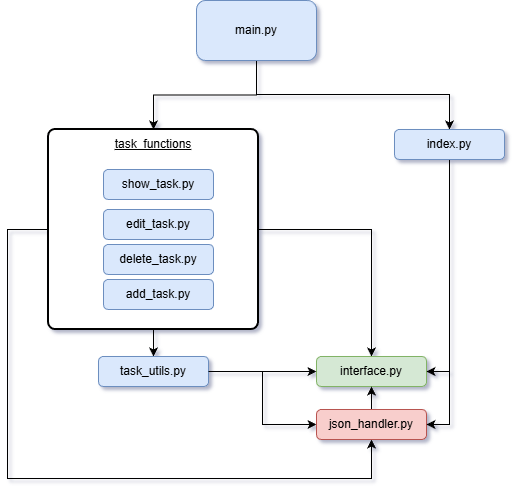

The diagram above was exported from draw.io. Its source (the exported page's mxGraphModel, read from the mxfile embedded in the PNG):
<mxGraphModel dx="788" dy="527" grid="0" gridSize="10" guides="1" tooltips="1" connect="1" arrows="1" fold="1" page="1" pageScale="1" pageWidth="827" pageHeight="1169" math="0" shadow="0">
  <root>
    <mxCell id="0" />
    <mxCell id="1" parent="0" />
    <mxCell id="a4fGQ9cHlvzaPHOrak6m-9" edge="1" parent="1" source="a4fGQ9cHlvzaPHOrak6m-1" style="edgeStyle=orthogonalEdgeStyle;rounded=0;orthogonalLoop=1;jettySize=auto;html=1;" target="a4fGQ9cHlvzaPHOrak6m-2">
      <mxGeometry relative="1" as="geometry" />
    </mxCell>
    <mxCell id="a4fGQ9cHlvzaPHOrak6m-14" edge="1" parent="1" source="a4fGQ9cHlvzaPHOrak6m-1" style="edgeStyle=orthogonalEdgeStyle;rounded=0;orthogonalLoop=1;jettySize=auto;html=1;entryX=0.5;entryY=0;entryDx=0;entryDy=0;" target="a4fGQ9cHlvzaPHOrak6m-13">
      <mxGeometry relative="1" as="geometry">
        <Array as="points">
          <mxPoint x="433" y="175" />
          <mxPoint x="626" y="175" />
        </Array>
      </mxGeometry>
    </mxCell>
    <mxCell id="a4fGQ9cHlvzaPHOrak6m-1" parent="1" style="rounded=1;whiteSpace=wrap;html=1;fillColor=#dae8fc;strokeColor=#6c8ebf;" value="main.py" vertex="1">
      <mxGeometry height="60" width="120" x="373" y="81" as="geometry" />
    </mxCell>
    <mxCell id="a4fGQ9cHlvzaPHOrak6m-15" edge="1" parent="1" source="a4fGQ9cHlvzaPHOrak6m-2" style="edgeStyle=orthogonalEdgeStyle;rounded=0;orthogonalLoop=1;jettySize=auto;html=1;entryX=0.5;entryY=0;entryDx=0;entryDy=0;" target="a4fGQ9cHlvzaPHOrak6m-10">
      <mxGeometry relative="1" as="geometry" />
    </mxCell>
    <mxCell id="a4fGQ9cHlvzaPHOrak6m-25" edge="1" parent="1" source="a4fGQ9cHlvzaPHOrak6m-2" style="edgeStyle=orthogonalEdgeStyle;rounded=0;orthogonalLoop=1;jettySize=auto;html=1;entryX=0.5;entryY=0;entryDx=0;entryDy=0;" target="a4fGQ9cHlvzaPHOrak6m-11">
      <mxGeometry relative="1" as="geometry" />
    </mxCell>
    <mxCell id="a4fGQ9cHlvzaPHOrak6m-27" edge="1" parent="1" source="a4fGQ9cHlvzaPHOrak6m-2" style="edgeStyle=orthogonalEdgeStyle;rounded=0;orthogonalLoop=1;jettySize=auto;html=1;entryX=0.5;entryY=1;entryDx=0;entryDy=0;" target="a4fGQ9cHlvzaPHOrak6m-12">
      <mxGeometry relative="1" as="geometry">
        <Array as="points">
          <mxPoint x="184" y="310" />
          <mxPoint x="184" y="559" />
          <mxPoint x="548" y="559" />
        </Array>
      </mxGeometry>
    </mxCell>
    <mxCell id="a4fGQ9cHlvzaPHOrak6m-2" parent="1" style="rounded=1;whiteSpace=wrap;html=1;absoluteArcSize=1;arcSize=14;strokeWidth=2;" value="" vertex="1">
      <mxGeometry height="200" width="210" x="225" y="210" as="geometry" />
    </mxCell>
    <mxCell id="a4fGQ9cHlvzaPHOrak6m-3" parent="1" style="rounded=1;whiteSpace=wrap;html=1;fillColor=#dae8fc;strokeColor=#6c8ebf;" value="show_task.py" vertex="1">
      <mxGeometry height="30" width="110" x="280" y="250" as="geometry" />
    </mxCell>
    <mxCell id="a4fGQ9cHlvzaPHOrak6m-4" parent="1" style="rounded=1;whiteSpace=wrap;html=1;fillColor=#dae8fc;strokeColor=#6c8ebf;" value="edit_task.py" vertex="1">
      <mxGeometry height="30" width="110" x="280" y="290" as="geometry" />
    </mxCell>
    <mxCell id="a4fGQ9cHlvzaPHOrak6m-5" parent="1" style="rounded=1;whiteSpace=wrap;html=1;fillColor=#dae8fc;strokeColor=#6c8ebf;" value="delete_task.py" vertex="1">
      <mxGeometry height="30" width="110" x="280" y="325" as="geometry" />
    </mxCell>
    <mxCell id="a4fGQ9cHlvzaPHOrak6m-6" parent="1" style="rounded=1;whiteSpace=wrap;html=1;fillColor=#dae8fc;strokeColor=#6c8ebf;" value="add_task.py" vertex="1">
      <mxGeometry height="30" width="110" x="280" y="360" as="geometry" />
    </mxCell>
    <mxCell id="a4fGQ9cHlvzaPHOrak6m-7" parent="1" style="text;html=1;whiteSpace=wrap;strokeColor=none;fillColor=none;align=center;verticalAlign=middle;rounded=0;" value="&lt;u&gt;task_functions&lt;/u&gt;" vertex="1">
      <mxGeometry height="30" width="60" x="300" y="210" as="geometry" />
    </mxCell>
    <mxCell id="a4fGQ9cHlvzaPHOrak6m-22" edge="1" parent="1" source="a4fGQ9cHlvzaPHOrak6m-10" style="edgeStyle=orthogonalEdgeStyle;rounded=0;orthogonalLoop=1;jettySize=auto;html=1;entryX=0;entryY=0.5;entryDx=0;entryDy=0;" target="a4fGQ9cHlvzaPHOrak6m-12">
      <mxGeometry relative="1" as="geometry" />
    </mxCell>
    <mxCell id="a4fGQ9cHlvzaPHOrak6m-10" parent="1" style="rounded=1;whiteSpace=wrap;html=1;fillColor=#dae8fc;strokeColor=#6c8ebf;" value="task_utils.py" vertex="1">
      <mxGeometry height="30" width="110" x="275" y="437" as="geometry" />
    </mxCell>
    <mxCell id="a4fGQ9cHlvzaPHOrak6m-11" parent="1" style="rounded=1;whiteSpace=wrap;html=1;fillColor=#d5e8d4;strokeColor=#82b366;" value="interface.py" vertex="1">
      <mxGeometry height="30" width="110" x="493" y="437" as="geometry" />
    </mxCell>
    <mxCell id="a4fGQ9cHlvzaPHOrak6m-28" edge="1" parent="1" source="a4fGQ9cHlvzaPHOrak6m-12" style="edgeStyle=orthogonalEdgeStyle;rounded=0;orthogonalLoop=1;jettySize=auto;html=1;entryX=0.5;entryY=1;entryDx=0;entryDy=0;" target="a4fGQ9cHlvzaPHOrak6m-11">
      <mxGeometry relative="1" as="geometry" />
    </mxCell>
    <mxCell id="a4fGQ9cHlvzaPHOrak6m-12" parent="1" style="rounded=1;whiteSpace=wrap;html=1;fillColor=#f8cecc;strokeColor=#b85450;" value="json_handler.py" vertex="1">
      <mxGeometry height="30" width="110" x="493" y="490" as="geometry" />
    </mxCell>
    <mxCell id="a4fGQ9cHlvzaPHOrak6m-23" edge="1" parent="1" source="a4fGQ9cHlvzaPHOrak6m-13" style="edgeStyle=orthogonalEdgeStyle;rounded=0;orthogonalLoop=1;jettySize=auto;html=1;entryX=1;entryY=0.5;entryDx=0;entryDy=0;" target="a4fGQ9cHlvzaPHOrak6m-12">
      <mxGeometry relative="1" as="geometry" />
    </mxCell>
    <mxCell id="a4fGQ9cHlvzaPHOrak6m-24" edge="1" parent="1" source="a4fGQ9cHlvzaPHOrak6m-13" style="edgeStyle=orthogonalEdgeStyle;rounded=0;orthogonalLoop=1;jettySize=auto;html=1;entryX=1;entryY=0.5;entryDx=0;entryDy=0;" target="a4fGQ9cHlvzaPHOrak6m-11">
      <mxGeometry relative="1" as="geometry" />
    </mxCell>
    <mxCell id="a4fGQ9cHlvzaPHOrak6m-13" parent="1" style="rounded=1;whiteSpace=wrap;html=1;fillColor=#dae8fc;strokeColor=#6c8ebf;" value="index.py" vertex="1">
      <mxGeometry height="30" width="110" x="571" y="210" as="geometry" />
    </mxCell>
    <mxCell id="a4fGQ9cHlvzaPHOrak6m-26" edge="1" parent="1" source="a4fGQ9cHlvzaPHOrak6m-10" style="edgeStyle=orthogonalEdgeStyle;rounded=0;orthogonalLoop=1;jettySize=auto;html=1;entryX=0;entryY=0.5;entryDx=0;entryDy=0;" target="a4fGQ9cHlvzaPHOrak6m-11">
      <mxGeometry relative="1" as="geometry">
        <Array as="points">
          <mxPoint x="485" y="452" />
          <mxPoint x="485" y="452" />
        </Array>
      </mxGeometry>
    </mxCell>
  </root>
</mxGraphModel>